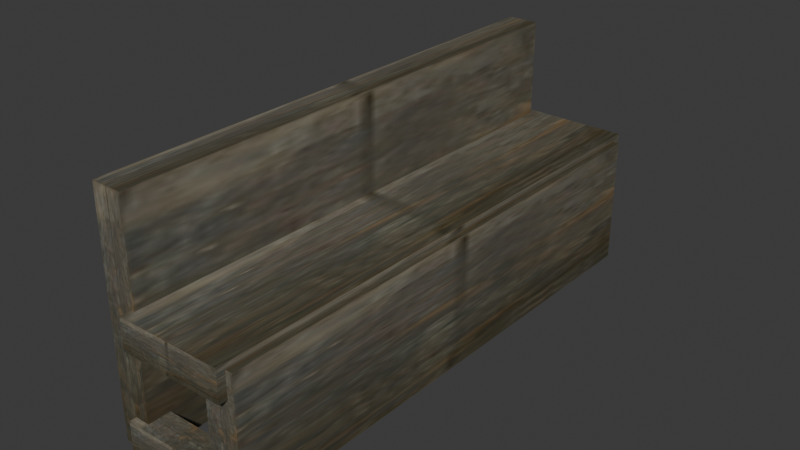 # Source: bench.blend  (saved by Blender 4.1.24; exported with 4.5.12 LTS)
import bpy
from mathutils import Matrix  # noqa: F401  (used for matrix-valued properties, if any)

bpy.ops.wm.read_factory_settings(use_empty=True)
scene = bpy.context.scene
scene.name = 'Scene'

# ---- images (referenced by path relative to the original .blend; pixels are not part of the script)
import os
ASSET_DIR = os.environ.get("B2B_ASSET_DIR", "")  # directory of the original .blend (textures are referenced by path, not embedded)
HERE = os.path.dirname(os.path.abspath(__file__))  # packed textures are extracted next to this script under _unpacked/

def load_image(name, relpath, width, height, colorspace="sRGB"):
    """Load a texture the original file referenced (path relative to the .blend, or extracted next to this script)."""
    p = next((c for c in (os.path.join(HERE, relpath), os.path.join(ASSET_DIR, relpath)) if relpath and os.path.exists(c)), "")
    if p:
        img = bpy.data.images.load(p, check_existing=True)
        img.name = name
    else:  # same state as the original file: an image datablock whose file is absent (Cycles renders it pink)
        img = bpy.data.images.new(name, width, height)
        img.source = "FILE"
        img.filepath = "//" + (relpath or name)
    img.colorspace_settings.name = colorspace
    return img
img_wood_jpg = load_image('wood.jpg', '_unpacked/wood.6ab7f7cf.jpg', 64, 128, 'sRGB')

# ---- materials (node trees are filled in below, after node groups)
mat_material_001 = bpy.data.materials.new('Material.001')
mat_material_001.use_backface_culling = True
mat_material_001.use_transparent_shadow = False

# ---- material node trees
mat_material_001.use_nodes = True; mat_material_001.node_tree.nodes.clear()
_N = mat_material_001.node_tree.nodes; _L = mat_material_001.node_tree.links
n0 = _N.new('ShaderNodeBsdfPrincipled'); n0.name = 'Principled BSDF'; n0.location = (10, 300)
n1 = _N.new('ShaderNodeOutputMaterial'); n1.name = 'Material Output'; n1.location = (300, 300)
n2 = _N.new('ShaderNodeTexImage'); n2.name = 'Image Texture'; n2.location = (-180, 280)
n2.image = img_wood_jpg
_L.new(n0.outputs[0], n1.inputs[0])
_L.new(n2.outputs[0], n0.inputs[0])
n1.is_active_output = True

# ---- world
world_world = bpy.data.worlds.new('World'); scene.world = world_world
world_world.use_nodes = True; world_world.node_tree.nodes.clear()
_N = world_world.node_tree.nodes; _L = world_world.node_tree.links
n0 = _N.new('ShaderNodeOutputWorld'); n0.name = 'World Output'; n0.location = (300, 300)
n1 = _N.new('ShaderNodeBackground'); n1.name = 'Background'; n1.location = (10, 300)
n1.inputs[0].default_value = (0.05088, 0.05088, 0.05088, 1.0)
_L.new(n1.outputs[0], n0.inputs[0])
n0.is_active_output = True
world_world.color = (0.05088, 0.05088, 0.05088)
world_world.use_sun_shadow = False
world_world.sun_shadow_jitter_overblur = 0.0

# ---- meshes
me_bench_ms3d_m = bpy.data.meshes.new('bench.ms3d.m')
me_bench_ms3d_m.from_pydata([(6.363, -26.53, 12.75), (6.363, -26.53, 9.75), (6.363, 26.28, 12.75), (6.363, 26.28, 9.75), (-3.863, 26.28, 12.75), (-3.863, 26.28, 9.75), (-3.863, -26.53, 12.75), (-3.863, -26.53, 9.75), (-3.5, -25.47, 22.35), (-3.5, -25.47, -0.25), (-3.5, 25.47, 22.35), (-3.5, 25.47, -0.25), (-6.5, 25.47, 22.35), (-6.5, 25.47, -0.25), (-6.5, -25.47, 22.35), (-6.5, -25.47, -0.25), (7.0, -25.72, 12.25), (7.0, -25.72, -0.25), (7.0, 25.22, 12.25), (7.0, 25.22, -0.25), (4.0, 25.22, 12.25), (4.0, 25.22, -0.25), (4.0, -25.72, 12.25), (4.0, -25.72, -0.25), (5.263, -26.13, 2.736), (5.263, -26.13, -0.2856), (5.263, -23.29, 2.736), (5.263, -23.29, -0.2856), (-4.963, -23.29, 2.736), (-4.963, -23.29, -0.2856), (-4.963, -26.13, 2.736), (-4.963, -26.13, -0.2856), (6.363, 23.33, 3.663), (6.363, 23.33, -0.01341), (6.363, 26.25, 3.663), (6.363, 26.25, -0.01341), (-3.863, 26.25, 3.663), (-3.863, 26.25, -0.01341), (-3.863, 23.33, 3.663), (-3.863, 23.33, -0.01341)], [], [(0, 1, 2), (1, 3, 2), (2, 3, 4), (3, 5, 4), (4, 5, 6), (5, 7, 6), (6, 7, 0), (7, 1, 0), (6, 0, 4), (0, 2, 4), (1, 7, 3), (7, 5, 3), (8, 9, 10), (9, 11, 10), (10, 11, 12), (11, 13, 12), (12, 13, 14), (13, 15, 14), (14, 15, 8), (15, 9, 8), (14, 8, 12), (8, 10, 12), (9, 15, 11), (15, 13, 11), (16, 17, 18), (17, 19, 18), (18, 19, 20), (19, 21, 20), (20, 21, 22), (21, 23, 22), (22, 23, 16), (23, 17, 16), (22, 16, 20), (16, 18, 20), (17, 23, 19), (23, 21, 19), (24, 25, 26), (25, 27, 26), (26, 27, 28), (27, 29, 28), (28, 29, 30), (29, 31, 30), (30, 31, 24), (31, 25, 24), (30, 24, 28), (24, 26, 28), (25, 31, 27), (31, 29, 27), (32, 33, 34), (33, 35, 34), (34, 35, 36), (35, 37, 36), (36, 37, 38), (37, 39, 38), (38, 39, 32), (39, 33, 32), (38, 32, 36), (32, 34, 36), (33, 39, 35), (39, 37, 35)])
me_bench_ms3d_m.polygons.foreach_set('use_smooth', [True] * 60)
_k = set([(0, 1), (0, 2), (0, 6), (1, 3), (1, 7), (2, 3), (2, 4), (3, 5), (4, 5), (4, 6), (5, 7), (6, 7), (8, 9), (8, 10), (8, 14), (9, 11), (9, 15), (10, 11), (10, 12), (11, 13), (12, 13), (12, 14), (13, 15), (14, 15), (16, 17), (16, 18), (16, 22), (17, 19), (17, 23), (18, 19), (18, 20), (19, 21), (20, 21), (20, 22), (21, 23), (22, 23), (24, 25), (24, 26), (24, 30), (25, 27), (25, 31), (26, 27), (26, 28), (27, 29), (28, 29), (28, 30), (29, 31), (30, 31), (32, 33), (32, 34), (32, 38), (33, 35), (33, 39), (34, 35), (34, 36), (35, 37), (36, 37), (36, 38), (37, 39), (38, 39)])
me_bench_ms3d_m.attributes.new('sharp_edge', 'BOOLEAN', 'EDGE').data.foreach_set('value', [ (min(e.vertices), max(e.vertices)) in _k for e in me_bench_ms3d_m.edges])
_uv = me_bench_ms3d_m.uv_layers.new(name='ms3d_uv_layer')
_uv.uv.foreach_set('vector', [0.0, 1.0, 0.0, 0.0, 1.0, 1.0, 0.0, 0.0, 1.0, 0.0, 1.0, 1.0, 0.0, 1.0, 0.0, 0.0, 1.0, 1.0, 0.0, 0.0, 1.0, 0.0, 1.0, 1.0, 0.0, 1.0, 0.0, 0.0, 1.0, 1.0, 0.0, 0.0, 1.0, 0.0, 1.0, 1.0, 0.0, 1.0, 0.0, 0.0, 1.0, 1.0, 0.0, 0.0, 1.0, 0.0, 1.0, 1.0, 0.0, 1.0, 0.0, 0.0, 1.0, 1.0, 0.0, 0.0, 1.0, 0.0, 1.0, 1.0, 0.0, 1.0, 0.0, 0.0, 1.0, 1.0, 0.0, 0.0, 1.0, 0.0, 1.0, 1.0, 0.0, 1.0, 0.0, 0.0, 1.0, 1.0, 0.0, 0.0, 1.0, 0.0, 1.0, 1.0, 0.0, 1.0, 0.0, 0.0, 1.0, 1.0, 0.0, 0.0, 1.0, 0.0, 1.0, 1.0, 0.0, 1.0, 0.0, 0.0, 1.0, 1.0, 0.0, 0.0, 1.0, 0.0, 1.0, 1.0, 0.0, 1.0, 0.0, 0.0, 1.0, 1.0, 0.0, 0.0, 1.0, 0.0, 1.0, 1.0, 0.0, 1.0, 0.0, 0.0, 1.0, 1.0, 0.0, 0.0, 1.0, 0.0, 1.0, 1.0, 0.0, 1.0, 0.0, 0.0, 1.0, 1.0, 0.0, 0.0, 1.0, 0.0, 1.0, 1.0, 0.0, 1.0, 0.0, 0.0, 1.0, 1.0, 0.0, 0.0, 1.0, 0.0, 1.0, 1.0, 0.0, 1.0, 0.0, 0.0, 1.0, 1.0, 0.0, 0.0, 1.0, 0.0, 1.0, 1.0, 0.0, 1.0, 0.0, 0.0, 1.0, 1.0, 0.0, 0.0, 1.0, 0.0, 1.0, 1.0, 0.0, 1.0, 0.0, 0.0, 1.0, 1.0, 0.0, 0.0, 1.0, 0.0, 1.0, 1.0, 0.0, 1.0, 0.0, 0.0, 1.0, 1.0, 0.0, 0.0, 1.0, 0.0, 1.0, 1.0, 0.0, 1.0, 0.0, 0.0, 1.0, 1.0, 0.0, 0.0, 1.0, 0.0, 1.0, 1.0, 0.0, 1.0, 0.0, 0.0, 1.0, 1.0, 0.0, 0.0, 1.0, 0.0, 1.0, 1.0, 0.0, 1.0, 0.0, 0.0, 1.0, 1.0, 0.0, 0.0, 1.0, 0.0, 1.0, 1.0, 0.0, 1.0, 0.0, 0.0, 1.0, 1.0, 0.0, 0.0, 1.0, 0.0, 1.0, 1.0, 0.0, 1.0, 0.0, 0.0, 1.0, 1.0, 0.0, 0.0, 1.0, 0.0, 1.0, 1.0, 0.0, 1.0, 0.0, 0.0, 1.0, 1.0, 0.0, 0.0, 1.0, 0.0, 1.0, 1.0, 0.0, 1.0, 0.0, 0.0, 1.0, 1.0, 0.0, 0.0, 1.0, 0.0, 1.0, 1.0, 0.0, 1.0, 0.0, 0.0, 1.0, 1.0, 0.0, 0.0, 1.0, 0.0, 1.0, 1.0, 0.0, 1.0, 0.0, 0.0, 1.0, 1.0, 0.0, 0.0, 1.0, 0.0, 1.0, 1.0, 0.0, 1.0, 0.0, 0.0, 1.0, 1.0, 0.0, 0.0, 1.0, 0.0, 1.0, 1.0, 0.0, 1.0, 0.0, 0.0, 1.0, 1.0, 0.0, 0.0, 1.0, 0.0, 1.0, 1.0, 0.0, 1.0, 0.0, 0.0, 1.0, 1.0, 0.0, 0.0, 1.0, 0.0, 1.0, 1.0, 0.0, 1.0, 0.0, 0.0, 1.0, 1.0, 0.0, 0.0, 1.0, 0.0, 1.0, 1.0])
me_bench_ms3d_m.materials.append(mat_material_001)
me_bench_ms3d_m.update()

# ---- objects
ob_bench_ms3d_mo = bpy.data.objects.new('bench.ms3d.mo', me_bench_ms3d_m)
ob_bench_ms3d_eo = bpy.data.objects.new('bench.ms3d.eo', None)

# ---- transforms, parenting, visibility, modifiers, constraints
ob_bench_ms3d_mo.parent = ob_bench_ms3d_eo
ob_bench_ms3d_mo.location = (0.0, 0.0, 0.0)
_m = ob_bench_ms3d_mo.modifiers.new('ms3d_smoothing_groups', 'EDGE_SPLIT')
_m.use_edge_angle = False
ob_bench_ms3d_eo.location = (0.0, 0.0, 0.0)

# ---- collection membership
scene.collection.objects.link(ob_bench_ms3d_mo)
scene.collection.objects.link(ob_bench_ms3d_eo)

# ---- scene / render settings (as saved in the file)
scene.frame_start = 1; scene.frame_end = 30; scene.frame_set(24)
scene.render.engine = 'BLENDER_EEVEE_NEXT'
scene.cycles.sampling_pattern = 'TABULATED_SOBOL'
scene.eevee.ray_tracing_options.trace_max_roughness = 0.0
bpy.context.view_layer.update()

# ---- added for rendering (the .blend has no active camera and no usable light): camera, sun
cam_auto = bpy.data.cameras.new('AutoCamera')
cam_auto.lens = 50.0
cam_auto.sensor_width = 36.0
cam_auto.clip_end = 1000.0
ob_auto_camera = bpy.data.objects.new('AutoCamera', cam_auto)
scene.collection.objects.link(ob_auto_camera)
ob_auto_camera.location = (54.8517, -65.647, 54.7135)
ob_auto_camera.rotation_euler = (1.09748, -7.21219e-08, 0.694738)
scene.camera = ob_auto_camera
light_auto_sun = bpy.data.lights.new('AutoSun', 'SUN')
light_auto_sun.energy = 3.0
light_auto_sun.angle = 0.0523599
ob_auto_sun = bpy.data.objects.new('AutoSun', light_auto_sun)
scene.collection.objects.link(ob_auto_sun)
ob_auto_sun.rotation_euler = (0.872665, 0.174533, 0.523599)
bpy.context.view_layer.update()
